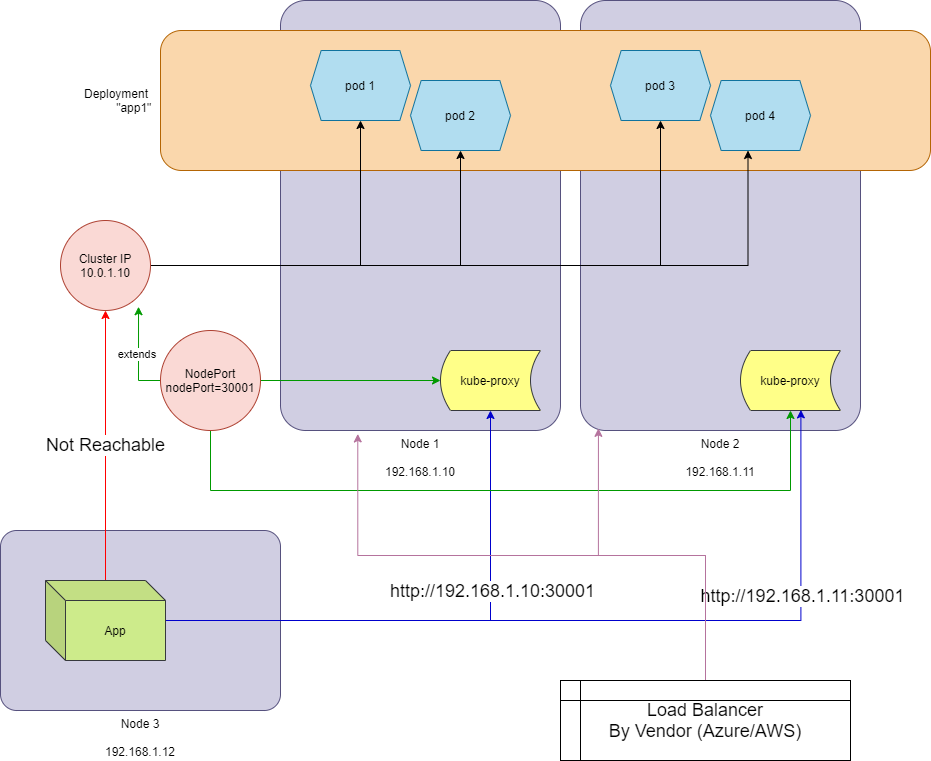

The diagram above was exported from draw.io. Its source (the exported page's mxGraphModel, read from the mxfile embedded in the PNG):
<mxGraphModel dx="1024" dy="584" grid="1" gridSize="10" guides="1" tooltips="1" connect="1" arrows="1" fold="1" page="1" pageScale="1" pageWidth="1169" pageHeight="827" math="0" shadow="0">
  <root>
    <mxCell id="WQJNcrgR-AgaToGxBnbe-0" />
    <mxCell id="WQJNcrgR-AgaToGxBnbe-1" parent="WQJNcrgR-AgaToGxBnbe-0" />
    <mxCell id="WQJNcrgR-AgaToGxBnbe-2" value="Node 1&lt;br&gt;&lt;br&gt;192.168.1.10" style="rounded=1;whiteSpace=wrap;html=1;fillColor=#d0cee2;arcSize=9;strokeColor=#56517e;labelPosition=center;verticalLabelPosition=bottom;align=center;verticalAlign=top;" parent="WQJNcrgR-AgaToGxBnbe-1" vertex="1">
      <mxGeometry x="330" y="30" width="280" height="430" as="geometry" />
    </mxCell>
    <mxCell id="WQJNcrgR-AgaToGxBnbe-6" value="Node 2&lt;br&gt;&lt;br&gt;192.168.1.11" style="rounded=1;whiteSpace=wrap;html=1;fillColor=#d0cee2;arcSize=9;strokeColor=#56517e;labelPosition=center;verticalLabelPosition=bottom;align=center;verticalAlign=top;" parent="WQJNcrgR-AgaToGxBnbe-1" vertex="1">
      <mxGeometry x="630" y="30" width="280" height="430" as="geometry" />
    </mxCell>
    <mxCell id="WQJNcrgR-AgaToGxBnbe-9" value="Deployment&amp;nbsp; &amp;nbsp;&lt;br&gt;&quot;app1&quot;&amp;nbsp;&amp;nbsp;" style="rounded=1;whiteSpace=wrap;html=1;fillColor=#fad7ac;strokeColor=#b46504;labelPosition=left;verticalLabelPosition=middle;align=right;verticalAlign=middle;" parent="WQJNcrgR-AgaToGxBnbe-1" vertex="1">
      <mxGeometry x="210" y="60" width="770" height="140" as="geometry" />
    </mxCell>
    <mxCell id="WQJNcrgR-AgaToGxBnbe-11" style="edgeStyle=orthogonalEdgeStyle;rounded=0;orthogonalLoop=1;jettySize=auto;html=1;" parent="WQJNcrgR-AgaToGxBnbe-1" source="WQJNcrgR-AgaToGxBnbe-3" target="WQJNcrgR-AgaToGxBnbe-4" edge="1">
      <mxGeometry relative="1" as="geometry" />
    </mxCell>
    <mxCell id="WQJNcrgR-AgaToGxBnbe-12" style="edgeStyle=orthogonalEdgeStyle;rounded=0;orthogonalLoop=1;jettySize=auto;html=1;" parent="WQJNcrgR-AgaToGxBnbe-1" source="WQJNcrgR-AgaToGxBnbe-3" target="WQJNcrgR-AgaToGxBnbe-5" edge="1">
      <mxGeometry relative="1" as="geometry" />
    </mxCell>
    <mxCell id="WQJNcrgR-AgaToGxBnbe-13" style="edgeStyle=orthogonalEdgeStyle;rounded=0;orthogonalLoop=1;jettySize=auto;html=1;entryX=0.5;entryY=1;entryDx=0;entryDy=0;" parent="WQJNcrgR-AgaToGxBnbe-1" source="WQJNcrgR-AgaToGxBnbe-3" target="WQJNcrgR-AgaToGxBnbe-7" edge="1">
      <mxGeometry relative="1" as="geometry" />
    </mxCell>
    <mxCell id="WQJNcrgR-AgaToGxBnbe-14" style="edgeStyle=orthogonalEdgeStyle;rounded=0;orthogonalLoop=1;jettySize=auto;html=1;entryX=0.375;entryY=1;entryDx=0;entryDy=0;" parent="WQJNcrgR-AgaToGxBnbe-1" source="WQJNcrgR-AgaToGxBnbe-3" target="WQJNcrgR-AgaToGxBnbe-8" edge="1">
      <mxGeometry relative="1" as="geometry" />
    </mxCell>
    <mxCell id="WQJNcrgR-AgaToGxBnbe-3" value="Cluster IP&lt;br&gt;10.0.1.10" style="ellipse;whiteSpace=wrap;html=1;aspect=fixed;fillColor=#fad9d5;strokeColor=#ae4132;" parent="WQJNcrgR-AgaToGxBnbe-1" vertex="1">
      <mxGeometry x="110" y="250" width="90" height="90" as="geometry" />
    </mxCell>
    <mxCell id="WQJNcrgR-AgaToGxBnbe-4" value="pod 1" style="shape=hexagon;perimeter=hexagonPerimeter2;whiteSpace=wrap;html=1;fillColor=#b1ddf0;size=0.10666707356770834;strokeColor=#10739e;" parent="WQJNcrgR-AgaToGxBnbe-1" vertex="1">
      <mxGeometry x="360" y="80" width="100" height="70" as="geometry" />
    </mxCell>
    <mxCell id="WQJNcrgR-AgaToGxBnbe-5" value="pod 2" style="shape=hexagon;perimeter=hexagonPerimeter2;whiteSpace=wrap;html=1;fillColor=#b1ddf0;size=0.10666707356770834;strokeColor=#10739e;" parent="WQJNcrgR-AgaToGxBnbe-1" vertex="1">
      <mxGeometry x="460" y="110" width="100" height="70" as="geometry" />
    </mxCell>
    <mxCell id="WQJNcrgR-AgaToGxBnbe-7" value="pod 3" style="shape=hexagon;perimeter=hexagonPerimeter2;whiteSpace=wrap;html=1;fillColor=#b1ddf0;size=0.10666707356770834;strokeColor=#10739e;" parent="WQJNcrgR-AgaToGxBnbe-1" vertex="1">
      <mxGeometry x="660" y="80" width="100" height="70" as="geometry" />
    </mxCell>
    <mxCell id="WQJNcrgR-AgaToGxBnbe-8" value="pod 4" style="shape=hexagon;perimeter=hexagonPerimeter2;whiteSpace=wrap;html=1;fillColor=#b1ddf0;size=0.10666707356770834;strokeColor=#10739e;" parent="WQJNcrgR-AgaToGxBnbe-1" vertex="1">
      <mxGeometry x="760" y="110" width="100" height="70" as="geometry" />
    </mxCell>
    <mxCell id="WQJNcrgR-AgaToGxBnbe-15" value="kube-proxy" style="shape=dataStorage;whiteSpace=wrap;html=1;fillColor=#ffff88;strokeColor=#36393d;" parent="WQJNcrgR-AgaToGxBnbe-1" vertex="1">
      <mxGeometry x="490" y="380" width="100" height="60" as="geometry" />
    </mxCell>
    <mxCell id="WQJNcrgR-AgaToGxBnbe-16" value="kube-proxy" style="shape=dataStorage;whiteSpace=wrap;html=1;fillColor=#ffff88;strokeColor=#36393d;" parent="WQJNcrgR-AgaToGxBnbe-1" vertex="1">
      <mxGeometry x="790" y="380" width="100" height="60" as="geometry" />
    </mxCell>
    <mxCell id="WQJNcrgR-AgaToGxBnbe-17" value="Node 3&lt;br&gt;&lt;br&gt;192.168.1.12" style="rounded=1;whiteSpace=wrap;html=1;fillColor=#d0cee2;arcSize=9;strokeColor=#56517e;labelPosition=center;verticalLabelPosition=bottom;align=center;verticalAlign=top;" parent="WQJNcrgR-AgaToGxBnbe-1" vertex="1">
      <mxGeometry x="50" y="560" width="280" height="180" as="geometry" />
    </mxCell>
    <mxCell id="WQJNcrgR-AgaToGxBnbe-20" value="&lt;font style=&quot;font-size: 18px&quot;&gt;Not Reachable&lt;/font&gt;" style="edgeStyle=orthogonalEdgeStyle;rounded=0;orthogonalLoop=1;jettySize=auto;html=1;entryX=0.5;entryY=1;entryDx=0;entryDy=0;strokeColor=#FF0000;" parent="WQJNcrgR-AgaToGxBnbe-1" source="WQJNcrgR-AgaToGxBnbe-19" target="WQJNcrgR-AgaToGxBnbe-3" edge="1">
      <mxGeometry relative="1" as="geometry" />
    </mxCell>
    <mxCell id="WQJNcrgR-AgaToGxBnbe-26" style="edgeStyle=orthogonalEdgeStyle;rounded=0;orthogonalLoop=1;jettySize=auto;html=1;entryX=0.5;entryY=1;entryDx=0;entryDy=0;strokeColor=#0000CC;" parent="WQJNcrgR-AgaToGxBnbe-1" source="WQJNcrgR-AgaToGxBnbe-19" target="WQJNcrgR-AgaToGxBnbe-15" edge="1">
      <mxGeometry relative="1" as="geometry" />
    </mxCell>
    <mxCell id="WQJNcrgR-AgaToGxBnbe-28" value="&lt;font style=&quot;font-size: 18px&quot;&gt;http://192.168.1.10:30001&lt;/font&gt;" style="text;html=1;align=center;verticalAlign=middle;resizable=0;points=[];labelBackgroundColor=#ffffff;" parent="WQJNcrgR-AgaToGxBnbe-26" vertex="1" connectable="0">
      <mxGeometry x="0.215" y="30" relative="1" as="geometry">
        <mxPoint x="31" y="-30" as="offset" />
      </mxGeometry>
    </mxCell>
    <mxCell id="WQJNcrgR-AgaToGxBnbe-27" style="edgeStyle=orthogonalEdgeStyle;rounded=0;orthogonalLoop=1;jettySize=auto;html=1;entryX=0.604;entryY=0.99;entryDx=0;entryDy=0;entryPerimeter=0;strokeColor=#0000CC;" parent="WQJNcrgR-AgaToGxBnbe-1" source="WQJNcrgR-AgaToGxBnbe-19" target="WQJNcrgR-AgaToGxBnbe-16" edge="1">
      <mxGeometry relative="1" as="geometry" />
    </mxCell>
    <mxCell id="WQJNcrgR-AgaToGxBnbe-29" value="&lt;font style=&quot;font-size: 18px&quot;&gt;http://192.168.1.11:30001&lt;/font&gt;" style="text;html=1;align=center;verticalAlign=middle;resizable=0;points=[];labelBackgroundColor=#ffffff;" parent="WQJNcrgR-AgaToGxBnbe-27" vertex="1" connectable="0">
      <mxGeometry x="0.5021" y="24" relative="1" as="geometry">
        <mxPoint x="25" y="-25" as="offset" />
      </mxGeometry>
    </mxCell>
    <mxCell id="WQJNcrgR-AgaToGxBnbe-19" value="App" style="shape=cube;whiteSpace=wrap;html=1;boundedLbl=1;backgroundOutline=1;darkOpacity=0.05;darkOpacity2=0.1;fillColor=#cdeb8b;strokeColor=#36393d;" parent="WQJNcrgR-AgaToGxBnbe-1" vertex="1">
      <mxGeometry x="95" y="610" width="120" height="80" as="geometry" />
    </mxCell>
    <mxCell id="WQJNcrgR-AgaToGxBnbe-22" value="extends&amp;nbsp;" style="edgeStyle=orthogonalEdgeStyle;rounded=0;orthogonalLoop=1;jettySize=auto;html=1;entryX=0.867;entryY=0.958;entryDx=0;entryDy=0;entryPerimeter=0;strokeColor=#009900;" parent="WQJNcrgR-AgaToGxBnbe-1" source="WQJNcrgR-AgaToGxBnbe-21" target="WQJNcrgR-AgaToGxBnbe-3" edge="1">
      <mxGeometry relative="1" as="geometry" />
    </mxCell>
    <mxCell id="WQJNcrgR-AgaToGxBnbe-23" style="edgeStyle=orthogonalEdgeStyle;rounded=0;orthogonalLoop=1;jettySize=auto;html=1;strokeColor=#009900;" parent="WQJNcrgR-AgaToGxBnbe-1" source="WQJNcrgR-AgaToGxBnbe-21" target="WQJNcrgR-AgaToGxBnbe-15" edge="1">
      <mxGeometry relative="1" as="geometry" />
    </mxCell>
    <mxCell id="WQJNcrgR-AgaToGxBnbe-24" style="edgeStyle=orthogonalEdgeStyle;rounded=0;orthogonalLoop=1;jettySize=auto;html=1;strokeColor=#009900;" parent="WQJNcrgR-AgaToGxBnbe-1" source="WQJNcrgR-AgaToGxBnbe-21" target="WQJNcrgR-AgaToGxBnbe-16" edge="1">
      <mxGeometry relative="1" as="geometry">
        <Array as="points">
          <mxPoint x="260" y="520" />
          <mxPoint x="840" y="520" />
        </Array>
      </mxGeometry>
    </mxCell>
    <mxCell id="WQJNcrgR-AgaToGxBnbe-21" value="NodePort&lt;br&gt;nodePort=30001" style="ellipse;whiteSpace=wrap;html=1;aspect=fixed;fillColor=#fad9d5;strokeColor=#ae4132;" parent="WQJNcrgR-AgaToGxBnbe-1" vertex="1">
      <mxGeometry x="210" y="360" width="100" height="100" as="geometry" />
    </mxCell>
    <mxCell id="WQJNcrgR-AgaToGxBnbe-32" style="edgeStyle=orthogonalEdgeStyle;rounded=0;orthogonalLoop=1;jettySize=auto;html=1;entryX=0.276;entryY=1.008;entryDx=0;entryDy=0;entryPerimeter=0;strokeColor=#B5739D;" parent="WQJNcrgR-AgaToGxBnbe-1" source="WQJNcrgR-AgaToGxBnbe-30" target="WQJNcrgR-AgaToGxBnbe-2" edge="1">
      <mxGeometry relative="1" as="geometry" />
    </mxCell>
    <mxCell id="WQJNcrgR-AgaToGxBnbe-33" style="edgeStyle=orthogonalEdgeStyle;rounded=0;orthogonalLoop=1;jettySize=auto;html=1;entryX=0.064;entryY=0.995;entryDx=0;entryDy=0;entryPerimeter=0;strokeColor=#B5739D;" parent="WQJNcrgR-AgaToGxBnbe-1" source="WQJNcrgR-AgaToGxBnbe-30" target="WQJNcrgR-AgaToGxBnbe-6" edge="1">
      <mxGeometry relative="1" as="geometry" />
    </mxCell>
    <mxCell id="WQJNcrgR-AgaToGxBnbe-30" value="&lt;font style=&quot;font-size: 18px&quot;&gt;Load Balancer&lt;br&gt;By Vendor (Azure/AWS)&lt;br&gt;&lt;/font&gt;" style="shape=internalStorage;whiteSpace=wrap;html=1;backgroundOutline=1;fillColor=none;" parent="WQJNcrgR-AgaToGxBnbe-1" vertex="1">
      <mxGeometry x="610" y="710" width="290" height="80" as="geometry" />
    </mxCell>
  </root>
</mxGraphModel>